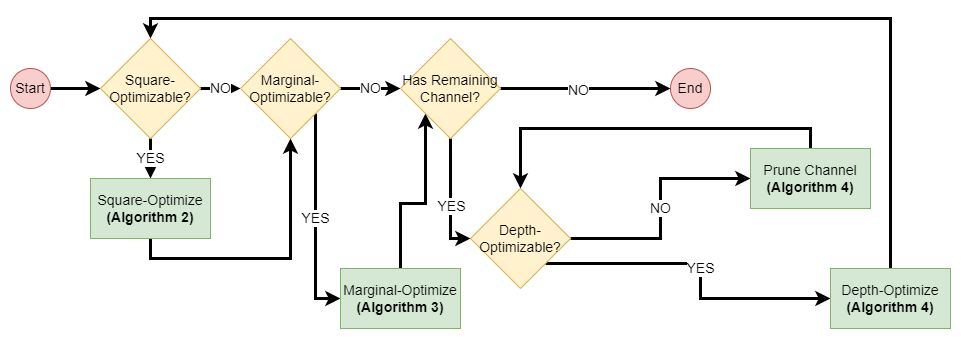

The diagram above was exported from draw.io. Its source (the exported page's mxGraphModel, read from the mxfile embedded in the PNG):
<mxGraphModel dx="1635" dy="866" grid="1" gridSize="10" guides="1" tooltips="1" connect="1" arrows="1" fold="1" page="1" pageScale="1" pageWidth="1169" pageHeight="827" math="0" shadow="0">
  <root>
    <mxCell id="0" />
    <mxCell id="1" parent="0" />
    <mxCell id="2" style="edgeStyle=orthogonalEdgeStyle;rounded=0;orthogonalLoop=1;jettySize=auto;html=1;exitX=1;exitY=0.5;exitDx=0;exitDy=0;entryX=0;entryY=0.5;entryDx=0;entryDy=0;fontSize=14;strokeWidth=3;" edge="1" source="3" target="7" parent="1">
      <mxGeometry relative="1" as="geometry" />
    </mxCell>
    <mxCell id="3" value="Start" style="ellipse;whiteSpace=wrap;html=1;fillColor=#f8cecc;strokeColor=#b85450;fontSize=14;" vertex="1" parent="1">
      <mxGeometry x="40" y="80" width="40" height="40" as="geometry" />
    </mxCell>
    <mxCell id="4" value="End" style="ellipse;whiteSpace=wrap;html=1;fillColor=#f8cecc;strokeColor=#b85450;fontSize=14;" vertex="1" parent="1">
      <mxGeometry x="700" y="80" width="40" height="40" as="geometry" />
    </mxCell>
    <mxCell id="5" value="YES" style="edgeStyle=orthogonalEdgeStyle;rounded=0;orthogonalLoop=1;jettySize=auto;html=1;exitX=0.5;exitY=1;exitDx=0;exitDy=0;entryX=0.5;entryY=0;entryDx=0;entryDy=0;fontSize=14;strokeWidth=3;" edge="1" source="7" target="15" parent="1">
      <mxGeometry relative="1" as="geometry" />
    </mxCell>
    <mxCell id="6" value="NO" style="edgeStyle=orthogonalEdgeStyle;rounded=0;orthogonalLoop=1;jettySize=auto;html=1;exitX=1;exitY=0.5;exitDx=0;exitDy=0;entryX=0;entryY=0.5;entryDx=0;entryDy=0;fontSize=14;strokeWidth=3;" edge="1" source="7" target="10" parent="1">
      <mxGeometry relative="1" as="geometry" />
    </mxCell>
    <mxCell id="7" value="Square-Optimizable?" style="rhombus;whiteSpace=wrap;html=1;fillColor=#fff2cc;strokeColor=#d6b656;fontSize=14;" vertex="1" parent="1">
      <mxGeometry x="130" y="50" width="100" height="100" as="geometry" />
    </mxCell>
    <mxCell id="8" value="NO" style="edgeStyle=orthogonalEdgeStyle;rounded=0;orthogonalLoop=1;jettySize=auto;html=1;exitX=1;exitY=0.5;exitDx=0;exitDy=0;entryX=0;entryY=0.5;entryDx=0;entryDy=0;fontSize=14;strokeWidth=3;" edge="1" source="10" target="24" parent="1">
      <mxGeometry relative="1" as="geometry" />
    </mxCell>
    <mxCell id="9" value="YES" style="edgeStyle=orthogonalEdgeStyle;rounded=0;orthogonalLoop=1;jettySize=auto;html=1;exitX=1;exitY=1;exitDx=0;exitDy=0;entryX=0;entryY=0.5;entryDx=0;entryDy=0;fontSize=14;strokeWidth=3;" edge="1" source="10" target="17" parent="1">
      <mxGeometry relative="1" as="geometry" />
    </mxCell>
    <mxCell id="10" value="Marginal-Optimizable?" style="rhombus;whiteSpace=wrap;html=1;fillColor=#fff2cc;strokeColor=#d6b656;fontSize=14;" vertex="1" parent="1">
      <mxGeometry x="270" y="50" width="100" height="100" as="geometry" />
    </mxCell>
    <mxCell id="11" value="YES" style="edgeStyle=orthogonalEdgeStyle;rounded=0;orthogonalLoop=1;jettySize=auto;html=1;exitX=1;exitY=1;exitDx=0;exitDy=0;entryX=0;entryY=0.5;entryDx=0;entryDy=0;fontSize=14;strokeWidth=3;" edge="1" source="13" target="19" parent="1">
      <mxGeometry relative="1" as="geometry" />
    </mxCell>
    <mxCell id="12" value="NO" style="edgeStyle=orthogonalEdgeStyle;rounded=0;orthogonalLoop=1;jettySize=auto;html=1;exitX=1;exitY=0.5;exitDx=0;exitDy=0;entryX=0;entryY=0.5;entryDx=0;entryDy=0;fontSize=14;strokeWidth=3;" edge="1" source="13" target="26" parent="1">
      <mxGeometry relative="1" as="geometry" />
    </mxCell>
    <mxCell id="13" value="Depth-Optimizable?" style="rhombus;whiteSpace=wrap;html=1;fillColor=#fff2cc;strokeColor=#d6b656;fontSize=14;" vertex="1" parent="1">
      <mxGeometry x="500" y="200" width="100" height="100" as="geometry" />
    </mxCell>
    <mxCell id="14" style="edgeStyle=orthogonalEdgeStyle;rounded=0;orthogonalLoop=1;jettySize=auto;html=1;exitX=0.5;exitY=1;exitDx=0;exitDy=0;fontSize=14;strokeWidth=3;" edge="1" source="15" target="10" parent="1">
      <mxGeometry relative="1" as="geometry" />
    </mxCell>
    <mxCell id="15" value="Square-Optimize&lt;br style=&quot;font-size: 14px;&quot;&gt;&lt;b style=&quot;font-size: 14px;&quot;&gt;(Algorithm 2)&lt;/b&gt;" style="rounded=0;whiteSpace=wrap;html=1;fillColor=#d5e8d4;strokeColor=#82b366;fontSize=14;" vertex="1" parent="1">
      <mxGeometry x="120" y="190" width="120" height="60" as="geometry" />
    </mxCell>
    <mxCell id="16" style="edgeStyle=orthogonalEdgeStyle;rounded=0;orthogonalLoop=1;jettySize=auto;html=1;exitX=0.5;exitY=0;exitDx=0;exitDy=0;entryX=0;entryY=1;entryDx=0;entryDy=0;fontSize=14;strokeWidth=3;" edge="1" source="17" target="24" parent="1">
      <mxGeometry relative="1" as="geometry" />
    </mxCell>
    <mxCell id="17" value="Marginal-Optimize&lt;br style=&quot;font-size: 14px;&quot;&gt;&lt;b style=&quot;font-size: 14px;&quot;&gt;(Algorithm 3)&lt;/b&gt;" style="rounded=0;whiteSpace=wrap;html=1;fillColor=#d5e8d4;strokeColor=#82b366;fontSize=14;" vertex="1" parent="1">
      <mxGeometry x="370" y="280" width="120" height="60" as="geometry" />
    </mxCell>
    <mxCell id="18" style="edgeStyle=orthogonalEdgeStyle;rounded=0;orthogonalLoop=1;jettySize=auto;html=1;exitX=0.5;exitY=0;exitDx=0;exitDy=0;entryX=0.5;entryY=0;entryDx=0;entryDy=0;fontSize=14;strokeWidth=3;" edge="1" source="19" target="7" parent="1">
      <mxGeometry relative="1" as="geometry" />
    </mxCell>
    <mxCell id="19" value="Depth-Optimize&lt;br style=&quot;font-size: 14px;&quot;&gt;&lt;b style=&quot;font-size: 14px;&quot;&gt;(Algorithm 4)&lt;/b&gt;" style="rounded=0;whiteSpace=wrap;html=1;fillColor=#d5e8d4;strokeColor=#82b366;fontSize=14;" vertex="1" parent="1">
      <mxGeometry x="860" y="280" width="120" height="60" as="geometry" />
    </mxCell>
    <mxCell id="20" style="edgeStyle=orthogonalEdgeStyle;rounded=0;orthogonalLoop=1;jettySize=auto;html=1;exitX=1;exitY=0.5;exitDx=0;exitDy=0;entryX=0;entryY=0.5;entryDx=0;entryDy=0;fontSize=14;strokeWidth=3;" edge="1" source="24" target="4" parent="1">
      <mxGeometry relative="1" as="geometry">
        <Array as="points">
          <mxPoint x="640" y="100" />
          <mxPoint x="640" y="100" />
        </Array>
      </mxGeometry>
    </mxCell>
    <mxCell id="21" value="NO" style="edgeLabel;html=1;align=center;verticalAlign=middle;resizable=0;points=[];fontSize=14;" connectable="0" vertex="1" parent="20">
      <mxGeometry x="-0.0956" y="-1" relative="1" as="geometry">
        <mxPoint as="offset" />
      </mxGeometry>
    </mxCell>
    <mxCell id="22" style="edgeStyle=orthogonalEdgeStyle;rounded=0;orthogonalLoop=1;jettySize=auto;html=1;exitX=0.5;exitY=1;exitDx=0;exitDy=0;entryX=0;entryY=0.5;entryDx=0;entryDy=0;fontSize=14;strokeWidth=3;" edge="1" source="24" target="13" parent="1">
      <mxGeometry relative="1" as="geometry" />
    </mxCell>
    <mxCell id="23" value="YES" style="edgeLabel;html=1;align=center;verticalAlign=middle;resizable=0;points=[];fontSize=14;" connectable="0" vertex="1" parent="22">
      <mxGeometry x="0.1227" relative="1" as="geometry">
        <mxPoint as="offset" />
      </mxGeometry>
    </mxCell>
    <mxCell id="24" value="Has Remaining Channel?" style="rhombus;whiteSpace=wrap;html=1;fillColor=#fff2cc;strokeColor=#d6b656;fontSize=14;" vertex="1" parent="1">
      <mxGeometry x="430" y="50" width="100" height="100" as="geometry" />
    </mxCell>
    <mxCell id="25" style="edgeStyle=orthogonalEdgeStyle;rounded=0;orthogonalLoop=1;jettySize=auto;html=1;exitX=0.5;exitY=0;exitDx=0;exitDy=0;entryX=0.5;entryY=0;entryDx=0;entryDy=0;fontSize=14;strokeWidth=3;" edge="1" source="26" target="13" parent="1">
      <mxGeometry relative="1" as="geometry" />
    </mxCell>
    <mxCell id="26" value="Prune Channel&lt;br style=&quot;font-size: 14px;&quot;&gt;&lt;b style=&quot;font-size: 14px;&quot;&gt;(Algorithm 4)&lt;/b&gt;" style="rounded=0;whiteSpace=wrap;html=1;fillColor=#d5e8d4;strokeColor=#82b366;fontSize=14;" vertex="1" parent="1">
      <mxGeometry x="780" y="160" width="120" height="60" as="geometry" />
    </mxCell>
  </root>
</mxGraphModel>